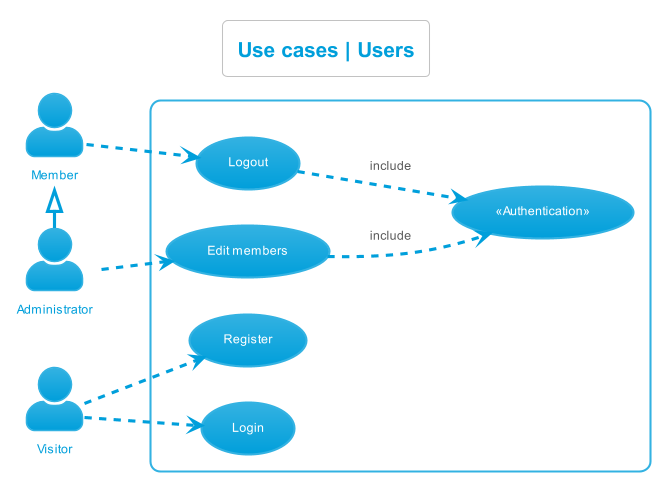

The diagram above was rendered by PlantUML. Its source (embedded in the PNG):
@startuml use_cases__users
left to right direction
skinparam actorStyle Awesome
!theme bluegray
skinparam backgroundcolor White
title Use cases | Users


actor "Visitor" as Visitor
actor "Member" as Member
actor "Administrator" as Administrator
Member <|- Administrator


rectangle {
    "«Authentication»" as (Authentification)

    "Register" as (Register)
    "Login" as (Login)

    "Logout" as (Logout)

    "Edit members" as (EditMembers)
}


:Visitor: -.> (Register)
:Visitor: -.> (Login)
:Member: -.> (Logout)
:Administrator: -.> (EditMembers)
(Logout) -.> (Authentification) : include
(EditMembers) -.> (Authentification) : include
@enduml